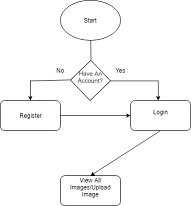

The diagram above was exported from draw.io. Its source (the exported page's mxGraphModel, read from the mxfile embedded in the PNG):
<mxGraphModel dx="1394" dy="715" grid="1" gridSize="10" guides="1" tooltips="1" connect="1" arrows="1" fold="1" page="1" pageScale="1" pageWidth="850" pageHeight="1100" math="0" shadow="0">
  <root>
    <mxCell id="0" />
    <mxCell id="1" parent="0" />
    <mxCell id="PP1umYiOzb-aWdjX4lBf-1" value="Start" style="ellipse;whiteSpace=wrap;html=1;" vertex="1" parent="1">
      <mxGeometry x="365" width="120" height="80" as="geometry" />
    </mxCell>
    <mxCell id="PP1umYiOzb-aWdjX4lBf-4" value="Have An Account?&lt;br&gt;&lt;br&gt;" style="rhombus;whiteSpace=wrap;html=1;rotation=1;" vertex="1" parent="1">
      <mxGeometry x="385" y="120" width="80" height="80" as="geometry" />
    </mxCell>
    <mxCell id="PP1umYiOzb-aWdjX4lBf-6" value="" style="endArrow=none;html=1;exitX=0.5;exitY=0;exitDx=0;exitDy=0;" edge="1" parent="1" source="PP1umYiOzb-aWdjX4lBf-4" target="PP1umYiOzb-aWdjX4lBf-1">
      <mxGeometry width="50" height="50" relative="1" as="geometry">
        <mxPoint x="400" y="140" as="sourcePoint" />
        <mxPoint x="450" y="90" as="targetPoint" />
      </mxGeometry>
    </mxCell>
    <mxCell id="PP1umYiOzb-aWdjX4lBf-7" value="" style="endArrow=none;html=1;entryX=1;entryY=0.5;entryDx=0;entryDy=0;" edge="1" parent="1" target="PP1umYiOzb-aWdjX4lBf-4">
      <mxGeometry width="50" height="50" relative="1" as="geometry">
        <mxPoint x="560" y="161" as="sourcePoint" />
        <mxPoint x="420" y="210" as="targetPoint" />
      </mxGeometry>
    </mxCell>
    <mxCell id="PP1umYiOzb-aWdjX4lBf-8" value="Yes&lt;br&gt;" style="text;html=1;strokeColor=none;fillColor=none;align=center;verticalAlign=middle;whiteSpace=wrap;rounded=0;" vertex="1" parent="1">
      <mxGeometry x="465" y="130" width="40" height="20" as="geometry" />
    </mxCell>
    <mxCell id="PP1umYiOzb-aWdjX4lBf-9" value="" style="endArrow=classic;html=1;" edge="1" parent="1">
      <mxGeometry width="50" height="50" relative="1" as="geometry">
        <mxPoint x="560" y="160" as="sourcePoint" />
        <mxPoint x="560" y="200" as="targetPoint" />
      </mxGeometry>
    </mxCell>
    <mxCell id="PP1umYiOzb-aWdjX4lBf-10" value="" style="endArrow=none;html=1;" edge="1" parent="1">
      <mxGeometry width="50" height="50" relative="1" as="geometry">
        <mxPoint x="305" y="161" as="sourcePoint" />
        <mxPoint x="385" y="159" as="targetPoint" />
      </mxGeometry>
    </mxCell>
    <mxCell id="PP1umYiOzb-aWdjX4lBf-11" value="No&lt;br&gt;" style="text;html=1;strokeColor=none;fillColor=none;align=center;verticalAlign=middle;whiteSpace=wrap;rounded=0;" vertex="1" parent="1">
      <mxGeometry x="345" y="130" width="40" height="20" as="geometry" />
    </mxCell>
    <mxCell id="PP1umYiOzb-aWdjX4lBf-12" value="" style="endArrow=classic;html=1;" edge="1" parent="1">
      <mxGeometry width="50" height="50" relative="1" as="geometry">
        <mxPoint x="305" y="160" as="sourcePoint" />
        <mxPoint x="305" y="200" as="targetPoint" />
      </mxGeometry>
    </mxCell>
    <mxCell id="PP1umYiOzb-aWdjX4lBf-13" value="Register" style="rounded=1;whiteSpace=wrap;html=1;" vertex="1" parent="1">
      <mxGeometry x="245" y="200" width="120" height="60" as="geometry" />
    </mxCell>
    <mxCell id="PP1umYiOzb-aWdjX4lBf-14" value="" style="endArrow=classic;html=1;exitX=1;exitY=0.5;exitDx=0;exitDy=0;entryX=0;entryY=0.5;entryDx=0;entryDy=0;" edge="1" parent="1" source="PP1umYiOzb-aWdjX4lBf-13" target="PP1umYiOzb-aWdjX4lBf-15">
      <mxGeometry width="50" height="50" relative="1" as="geometry">
        <mxPoint x="250" y="330" as="sourcePoint" />
        <mxPoint x="500" y="230" as="targetPoint" />
      </mxGeometry>
    </mxCell>
    <mxCell id="PP1umYiOzb-aWdjX4lBf-15" value="Login&lt;br&gt;&lt;br&gt;" style="rounded=1;whiteSpace=wrap;html=1;" vertex="1" parent="1">
      <mxGeometry x="505" y="200" width="120" height="60" as="geometry" />
    </mxCell>
    <mxCell id="PP1umYiOzb-aWdjX4lBf-16" value="" style="endArrow=classic;html=1;exitX=0.5;exitY=1;exitDx=0;exitDy=0;entryX=0.5;entryY=0;entryDx=0;entryDy=0;" edge="1" parent="1" source="PP1umYiOzb-aWdjX4lBf-15" target="PP1umYiOzb-aWdjX4lBf-17">
      <mxGeometry width="50" height="50" relative="1" as="geometry">
        <mxPoint x="250" y="330" as="sourcePoint" />
        <mxPoint x="565" y="320" as="targetPoint" />
      </mxGeometry>
    </mxCell>
    <mxCell id="PP1umYiOzb-aWdjX4lBf-17" value="View All Images/Upload Image&lt;br&gt;&lt;br&gt;" style="rounded=1;whiteSpace=wrap;html=1;" vertex="1" parent="1">
      <mxGeometry x="365" y="350" width="120" height="60" as="geometry" />
    </mxCell>
  </root>
</mxGraphModel>